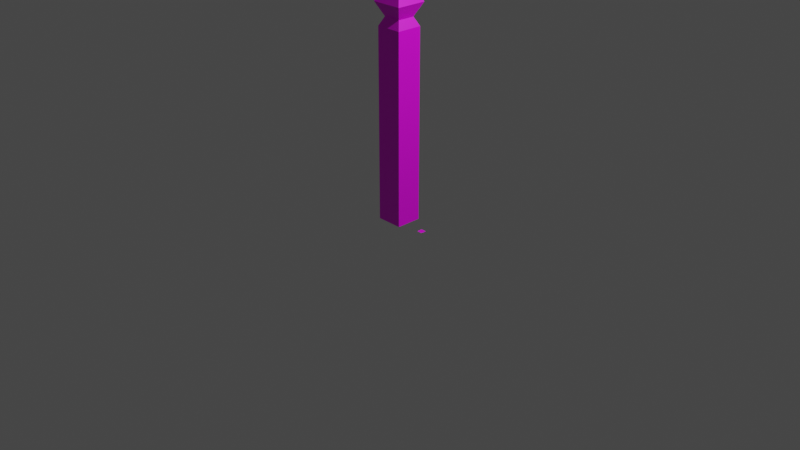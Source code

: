# Source: greyviardfence2.blend  (saved by Blender 3.6.13; exported with 4.5.12 LTS)
import bpy
from mathutils import Matrix  # noqa: F401  (used for matrix-valued properties, if any)

bpy.ops.wm.read_factory_settings(use_empty=True)
scene = bpy.context.scene
scene.name = 'Scene'

# ---- collections
col_collection = bpy.data.collections.new('Collection'); scene.collection.children.link(col_collection)

# ---- images (referenced by path relative to the original .blend; pixels are not part of the script)
import os
ASSET_DIR = os.environ.get("B2B_ASSET_DIR", "")  # directory of the original .blend (textures are referenced by path, not embedded)
HERE = os.path.dirname(os.path.abspath(__file__))  # packed textures are extracted next to this script under _unpacked/

def load_image(name, relpath, width, height, colorspace="sRGB"):
    """Load a texture the original file referenced (path relative to the .blend, or extracted next to this script)."""
    p = next((c for c in (os.path.join(HERE, relpath), os.path.join(ASSET_DIR, relpath)) if relpath and os.path.exists(c)), "")
    if p:
        img = bpy.data.images.load(p, check_existing=True)
        img.name = name
    else:  # same state as the original file: an image datablock whose file is absent (Cycles renders it pink)
        img = bpy.data.images.new(name, width, height)
        img.source = "FILE"
        img.filepath = "//" + (relpath or name)
    img.colorspace_settings.name = colorspace
    return img
img_graviardfence1_png = load_image('graviardfence1.png', 'graviardfence1.png', 1024, 1024, 'sRGB')

# ---- materials (node trees are filled in below, after node groups)
mat_material = bpy.data.materials.new('Material')
mat_material.alpha_threshold = 0.0
mat_material.use_transparent_shadow = False
mat_material.roughness = 0.5
mat_material.line_color = (0.0, 0.0, 0.0, 1.0)
mat_fence1 = bpy.data.materials.new('Fence1')
mat_fence1.use_transparent_shadow = False

# ---- material node trees
mat_material.use_nodes = True; mat_material.node_tree.nodes.clear()
_N = mat_material.node_tree.nodes; _L = mat_material.node_tree.links
n0 = _N.new('ShaderNodeOutputMaterial'); n0.name = 'Material Output'; n0.location = (300, 300)
n1 = _N.new('ShaderNodeBsdfPrincipled'); n1.name = 'Principled BSDF'; n1.location = (10, 300)
n1.distribution = 'GGX'
n1.subsurface_method = 'RANDOM_WALK_SKIN'
n1.inputs[3].default_value = 1.45
n1.inputs[27].default_value = (0.0, 0.0, 0.0, 1.0)
n1.inputs[28].default_value = 1.0
_L.new(n1.outputs[0], n0.inputs[0])
n0.is_active_output = True
mat_fence1.use_nodes = True; mat_fence1.node_tree.nodes.clear()
_N = mat_fence1.node_tree.nodes; _L = mat_fence1.node_tree.links
n0 = _N.new('ShaderNodeBsdfPrincipled'); n0.name = 'Principled BSDF'; n0.location = (10, 300)
n0.distribution = 'GGX'
n0.subsurface_method = 'RANDOM_WALK_SKIN'
n0.inputs[3].default_value = 1.45
n0.inputs[27].default_value = (0.0, 0.0, 0.0, 1.0)
n0.inputs[28].default_value = 1.0
n1 = _N.new('ShaderNodeOutputMaterial'); n1.name = 'Material Output'; n1.location = (300, 300)
n2 = _N.new('ShaderNodeTexImage'); n2.name = 'Image Texture'; n2.location = (-280, 280)
n2.image = img_graviardfence1_png
_L.new(n0.outputs[0], n1.inputs[0])
_L.new(n2.outputs[0], n0.inputs[0])
n1.is_active_output = True

# ---- world
world_world = bpy.data.worlds.new('World'); scene.world = world_world
world_world.use_nodes = True; world_world.node_tree.nodes.clear()
_N = world_world.node_tree.nodes; _L = world_world.node_tree.links
n0 = _N.new('ShaderNodeOutputWorld'); n0.name = 'World Output'; n0.location = (300, 300)
n1 = _N.new('ShaderNodeBackground'); n1.name = 'Background'; n1.location = (10, 300)
n1.inputs[0].default_value = (0.05088, 0.05088, 0.05088, 1.0)
_L.new(n1.outputs[0], n0.inputs[0])
n0.is_active_output = True
world_world.color = (0.05088, 0.05088, 0.05088)
world_world.use_sun_shadow = False
world_world.sun_shadow_jitter_overblur = 0.0

# ---- cameras
cam_camera = bpy.data.cameras.new('Camera')
cam_camera.clip_end = 100.0
cam_camera.ortho_scale = 7.314

# ---- lights
light_light = bpy.data.lights.new('Light', 'POINT')
light_light.transmission_factor = 0.0
light_light.energy = 1000.0
light_light.shadow_soft_size = 0.1
light_light.shadow_maximum_resolution = 0.006
light_light.use_absolute_resolution = True

# ---- meshes
me_cube = bpy.data.meshes.new('Cube')
me_cube.from_pydata([(1.0, 1.0, 1.0), (1.0, 1.0, -1.0), (1.0, -1.0, 1.0), (1.0, -1.0, -1.0), (-1.0, 1.0, 1.0), (-1.0, 1.0, -1.0), (-1.0, -1.0, 1.0), (-1.0, -1.0, -1.0), (0.6781, -0.6781, 1.091), (-0.6781, -0.6781, 1.091), (0.6781, 0.6781, 1.091), (-0.6781, 0.6781, 1.091), (0.1322, -0.1322, 1.535), (-0.1322, -0.1322, 1.535), (0.1322, 0.1322, 1.535), (-0.1322, 0.1322, 1.535), (-1.193, 1.193, 1.234), (1.193, 1.193, 1.234), (1.193, -1.193, 1.234), (-1.193, -1.193, 1.234), (1.0, 1.0, 0.937), (-1.0, -1.0, 0.937), (1.0, -1.0, 0.937), (-1.0, 1.0, 0.937), (-1.0, -0.3535, -1.0), (1.0, -0.3535, 1.0), (-1.0, -0.3535, 1.0), (1.0, -0.3535, -1.0), (0.6781, -0.2397, 1.091), (-0.6781, -0.2397, 1.091), (0.1322, -0.04672, 1.535), (-0.1322, -0.04672, 1.535), (-1.193, -0.4216, 1.234), (1.193, -0.4216, 1.234), (-1.0, -0.3535, 0.937), (-1.0, 0.3232, 1.0), (1.0, 0.3232, -1.0), (-0.6781, 0.2192, 1.091), (-0.1322, 0.04272, 1.535), (-1.193, 0.3855, 1.234), (-1.0, 0.3232, 0.937), (-1.0, 0.3232, -1.0), (1.0, 0.3232, 1.0), (0.6781, 0.2192, 1.091), (0.1322, 0.04272, 1.535), (1.193, 0.3855, 1.234), (1.0, 1.0, 0.7854), (1.0, -1.0, 0.7854), (-1.0, 1.0, 0.7854), (-1.0, -1.0, 0.7854), (-1.0, -0.3535, 0.7854), (-1.0, 0.3232, 0.7854), (1.0, 1.0, 0.7134), (1.0, -1.0, 0.7134), (-1.0, 1.0, 0.7134), (-1.0, -0.3535, 0.7134), (-1.0, 0.3232, 0.7134), (-1.0, -1.0, 0.7134), (2.127, -0.2315, -1.024), (2.127, 0.1983, -1.024), (2.545, -0.2315, -1.024), (2.545, 0.1983, -1.024), (1.0, 1.0, 1.0), (1.0, 1.0, -1.0), (1.0, -1.0, 1.0), (1.0, -1.0, -1.0), (1.0, 1.0, 0.937), (1.0, -1.0, 0.937), (1.0, -0.3535, 1.0), (1.0, -0.3535, -1.0), (1.0, -0.3535, 0.937), (1.0, 0.3232, -1.0), (1.0, 0.3232, 1.0), (1.0, 0.3232, 0.937), (1.0, 1.0, 0.7854), (1.0, -1.0, 0.7854), (1.0, -0.3535, 0.7854), (1.0, 0.3232, 0.7854), (1.0, 1.0, 0.7134), (1.0, -1.0, 0.7134), (1.0, -0.3535, 0.7134), (1.0, 0.3232, 0.7134)], [], [(26, 6, 9, 29), (22, 2, 6, 21), (40, 35, 4, 23), (24, 27, 3, 7), (23, 4, 0, 20), (17, 16, 15, 14), (42, 0, 10, 43), (0, 4, 11, 10), (6, 2, 8, 9), (30, 31, 13, 12), (45, 17, 14, 44), (32, 19, 13, 31), (19, 18, 12, 13), (9, 8, 18, 19), (29, 9, 19, 32), (43, 10, 17, 45), (10, 11, 16, 17), (48, 23, 20, 46), (51, 40, 23, 48), (47, 22, 21, 49), (49, 21, 34, 50), (8, 28, 33, 18), (37, 29, 32, 39), (39, 32, 31, 38), (18, 33, 30, 12), (44, 38, 31, 30), (2, 25, 28, 8), (41, 36, 27, 24), (21, 6, 26, 34), (35, 26, 29, 37), (4, 35, 37, 11), (5, 1, 36, 41), (14, 15, 38, 44), (16, 39, 38, 15), (11, 37, 39, 16), (50, 34, 40, 51), (28, 43, 45, 33), (33, 45, 44, 30), (25, 42, 43, 28), (34, 26, 35, 40), (55, 50, 51, 56), (57, 49, 50, 55), (53, 47, 49, 57), (56, 51, 48, 54), (54, 48, 46, 52), (5, 54, 52, 1), (41, 56, 54, 5), (3, 53, 57, 7), (7, 57, 55, 24), (24, 55, 56, 41), (25, 80, 81, 42), (59, 61, 60, 58), (70, 68, 64, 67), (76, 70, 67, 75), (66, 62, 72, 73), (74, 66, 73, 77), (78, 74, 77, 81), (80, 76, 75, 79), (69, 80, 79, 65), (71, 81, 80, 69), (63, 78, 81, 71)])
me_cube.polygons.foreach_set('material_index', [1, 1, 1, 1, 1, 1, 1, 1, 1, 1, 1, 1, 1, 1, 1, 1, 1, 1, 1, 1, 1, 1, 1, 1, 1, 1, 1, 1, 1, 1, 1, 1, 1, 1, 1, 1, 1, 1, 1, 1, 1, 1, 1, 1, 1, 1, 1, 1, 1, 1, 1, 1, 1, 1, 1, 1, 1, 1, 1, 1, 1])
_uv = me_cube.uv_layers.new(name='UVMap')
_uv.uv.foreach_set('vector', [0.4169, 0.1934, 0.4169, 0.1718, 0.4825, 0.1826, 0.4825, 0.1972, 0.005723, 0.03544, 0.005723, 0.005723, 0.9489, 0.005723, 0.9489, 0.03544, 0.3322, 0.9706, 0.3317, 1.002, -0.003339, 1.002, -0.002816, 0.9704, 0.125, 0.6692, 0.375, 0.6692, 0.375, 0.75, 0.125, 0.75, 1.005, 0.967, 1.006, 0.9984, 0.01601, 0.999, 0.01532, 0.9676, 0.4031, 0.2513, -0.08309, 0.2513, 0.1331, 0.216, 0.1869, 0.216, 0.8246, 0.2159, 0.8246, 0.2385, 0.759, 0.2277, 0.759, 0.2125, 0.8246, 0.2385, 0.4169, 0.2385, 0.4825, 0.2277, 0.759, 0.2277, 0.4169, 0.1718, 0.8246, 0.1718, 0.759, 0.1826, 0.4825, 0.1826, 0.1869, 0.21, 0.1331, 0.21, 0.1331, 0.2072, 0.1869, 0.2072, 0.4031, 0.2244, 0.4031, 0.2513, 0.1869, 0.216, 0.1869, 0.213, -0.08309, 0.1975, -0.08309, 0.1718, 0.1331, 0.2072, 0.1331, 0.21, -0.08309, 0.1718, 0.4031, 0.1718, 0.1869, 0.2072, 0.1331, 0.2072, 0.2982, 0.2707, 0.02177, 0.2707, -0.08309, 0.2536, 0.4031, 0.2536, 0.2982, 0.2853, 0.2982, 0.2707, 0.4031, 0.2536, 0.4031, 0.2792, 0.02177, 0.3006, 0.02177, 0.3159, -0.08309, 0.333, -0.08309, 0.3061, 0.02177, 0.3159, 0.2982, 0.3159, 0.4031, 0.333, -0.08309, 0.333, 1.004, 0.8914, 1.005, 0.967, 0.01532, 0.9676, 0.01364, 0.892, 0.3335, 0.8945, 0.3322, 0.9706, -0.002816, 0.9704, -0.001559, 0.8943, 0.005723, 0.1069, 0.005723, 0.03544, 0.9489, 0.03544, 0.9489, 0.1069, 0.9885, 0.8948, 0.9873, 0.9709, 0.6672, 0.9707, 0.6685, 0.8946, 0.02177, 0.2707, 0.02177, 0.2853, -0.08309, 0.2792, -0.08309, 0.2536, 0.2982, 0.3006, 0.2982, 0.2853, 0.4031, 0.2792, 0.4031, 0.3061, -0.08309, 0.2244, -0.08309, 0.1975, 0.1331, 0.21, 0.1331, 0.213, 0.4031, 0.1718, 0.4031, 0.1975, 0.1869, 0.21, 0.1869, 0.2072, 0.1869, 0.213, 0.1331, 0.213, 0.1331, 0.21, 0.1869, 0.21, 0.8246, 0.1718, 0.8246, 0.1934, 0.759, 0.1972, 0.759, 0.1826, 0.125, 0.5846, 0.375, 0.5846, 0.375, 0.6692, 0.125, 0.6692, 0.9873, 0.9709, 0.9868, 1.003, 0.6667, 1.002, 0.6672, 0.9707, 0.4169, 0.2159, 0.4169, 0.1934, 0.4825, 0.1972, 0.4825, 0.2125, 0.4169, 0.2385, 0.4169, 0.2159, 0.4825, 0.2125, 0.4825, 0.2277, 0.125, 0.5, 0.375, 0.5, 0.375, 0.5846, 0.125, 0.5846, 0.1869, 0.216, 0.1331, 0.216, 0.1331, 0.213, 0.1869, 0.213, -0.08309, 0.2513, -0.08309, 0.2244, 0.1331, 0.213, 0.1331, 0.216, 0.2982, 0.3159, 0.2982, 0.3006, 0.4031, 0.3061, 0.4031, 0.333, 0.6685, 0.8946, 0.6672, 0.9707, 0.3322, 0.9706, 0.3335, 0.8945, 0.02177, 0.2853, 0.02177, 0.3006, -0.08309, 0.3061, -0.08309, 0.2792, 0.4031, 0.1975, 0.4031, 0.2244, 0.1869, 0.213, 0.1869, 0.21, 0.8246, 0.1934, 0.8246, 0.2159, 0.759, 0.2125, 0.759, 0.1972, 0.6672, 0.9707, 0.6667, 1.002, 0.3317, 1.002, 0.3322, 0.9706, 0.6691, 0.8584, 0.6685, 0.8946, 0.3335, 0.8945, 0.3341, 0.8583, 0.9891, 0.8586, 0.9885, 0.8948, 0.6685, 0.8946, 0.6691, 0.8584, 0.005723, 0.1409, 0.005723, 0.1069, 0.9489, 0.1069, 0.9489, 0.1409, 0.3341, 0.8583, 0.3335, 0.8945, -0.001559, 0.8943, -0.0009624, 0.8581, 1.003, 0.8555, 1.004, 0.8914, 0.01364, 0.892, 0.01284, 0.8561, 0.984, 0.001014, 1.003, 0.8555, 0.01284, 0.8561, -0.006105, 0.0016, 0.3483, -0.002394, 0.3341, 0.8583, -0.0009624, 0.8581, 0.01324, -0.002541, 0.005723, 0.9489, 0.005723, 0.1409, 0.9489, 0.1409, 0.9489, 0.9489, 1.003, -0.002105, 0.9891, 0.8586, 0.6691, 0.8584, 0.6833, -0.002246, 0.6833, -0.002246, 0.6691, 0.8584, 0.3341, 0.8583, 0.3483, -0.002394, 0.3292, 1.0, 0.328, 0.8567, 0.663, 0.8567, 0.6642, 1.0, 0.125, 0.5, 0.375, 0.5, 0.375, 0.75, 0.125, 0.75, 0.3289, 0.9685, 0.3292, 1.0, 0.009102, 1.0, 0.00884, 0.9686, 0.3283, 0.8928, 0.3289, 0.9685, 0.00884, 0.9686, 0.008211, 0.8928, 0.9989, 0.9684, 0.9992, 0.9999, 0.6642, 1.0, 0.6639, 0.9685, 0.9983, 0.8926, 0.9989, 0.9684, 0.6639, 0.9685, 0.6633, 0.8927, 0.998, 0.8566, 0.9983, 0.8926, 0.6633, 0.8927, 0.663, 0.8567, 0.328, 0.8567, 0.3283, 0.8928, 0.008211, 0.8928, 0.007912, 0.8568, 0.3208, 2.93e-05, 0.328, 0.8567, 0.007912, 0.8568, 0.0007999, 0.0001003, 0.6559, -4.496e-05, 0.663, 0.8567, 0.328, 0.8567, 0.3208, 2.93e-05, 0.9909, -0.0001192, 0.998, 0.8566, 0.663, 0.8567, 0.6559, -4.496e-05])
me_cube.materials.append(mat_material)
me_cube.materials.append(mat_fence1)
me_cube.use_mirror_vertex_groups = False
me_cube.update()

# ---- objects
ob_cube = bpy.data.objects.new('Cube', me_cube)
ob_light = bpy.data.objects.new('Light', light_light)
ob_camera = bpy.data.objects.new('Camera', cam_camera)

# ---- transforms, parenting, visibility, modifiers, constraints
ob_cube.location = (0.0, 0.0, 1.003)
ob_cube.scale = (0.1401, 0.1364, 1.0)
ob_cube.lock_rotations_4d = False
ob_cube.empty_display_type = 'ARROWS'
ob_cube.lineart.crease_threshold = 0.0
ob_light.location = (4.076, 1.005, 5.904)
ob_light.rotation_euler = (0.6503, 0.05522, 1.866)
ob_light.lock_rotations_4d = False
ob_light.empty_display_type = 'ARROWS'
ob_light.color = (0.0, 0.0, 0.0, 0.0)
ob_light.lineart.crease_threshold = 0.0
ob_camera.location = (7.359, -6.926, 4.958)
ob_camera.rotation_euler = (1.109, 0.0, 0.8149)
ob_camera.lock_rotations_4d = False
ob_camera.empty_display_type = 'ARROWS'
ob_camera.color = (0.0, 0.0, 0.0, 0.0)
ob_camera.display_type = 'WIRE'
ob_camera.lineart.crease_threshold = 0.0

# ---- collection membership
col_collection.objects.link(ob_cube)
col_collection.objects.link(ob_light)
col_collection.objects.link(ob_camera)

# ---- scene / render settings (as saved in the file)
scene.camera = ob_camera
scene.frame_start = 1; scene.frame_end = 250; scene.frame_set(1)
scene.render.engine = 'BLENDER_EEVEE_NEXT'
scene.cycles.sampling_pattern = 'TABULATED_SOBOL'
scene.view_settings.view_transform = 'Filmic'
bpy.context.view_layer.update()
